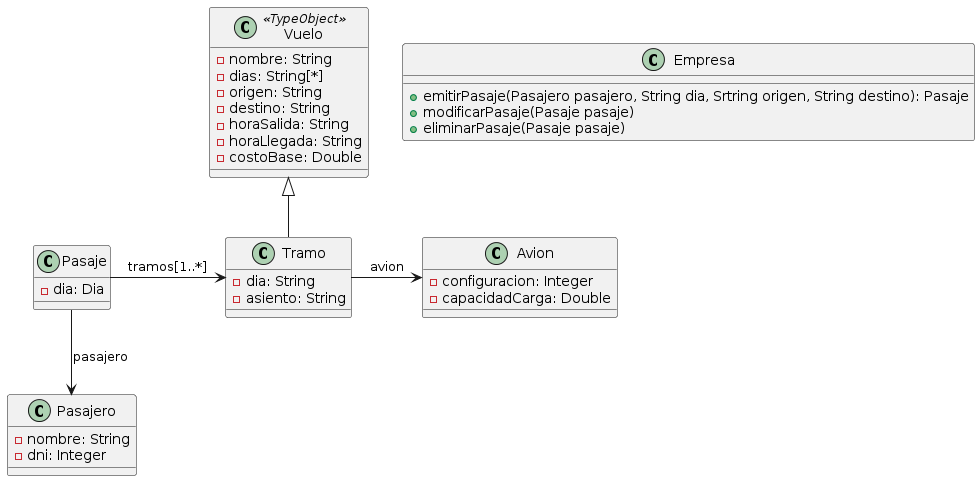

The diagram above was rendered by PlantUML. Its source (embedded in the PNG):
@startuml
class Empresa {
+emitirPasaje(Pasajero pasajero, String dia, Srtring origen, String destino): Pasaje
+modificarPasaje(Pasaje pasaje)
+eliminarPasaje(Pasaje pasaje)
}

class Pasajero {
-nombre: String
-dni: Integer
}

class Pasaje {
-dia: Dia
}

Pasaje --> Pasajero: pasajero

class Vuelo <<TypeObject>>{
-nombre: String
-dias: String[*]
-origen: String
-destino: String
-horaSalida: String
-horaLlegada: String
-costoBase: Double
}

class Tramo {
-dia: String
-asiento: String
}

Tramo -up-|> Vuelo
Tramo -right-> Avion: avion

class Avion {
-configuracion: Integer
-capacidadCarga: Double
}

Pasaje -right-> Tramo: tramos[1..*]
@enduml